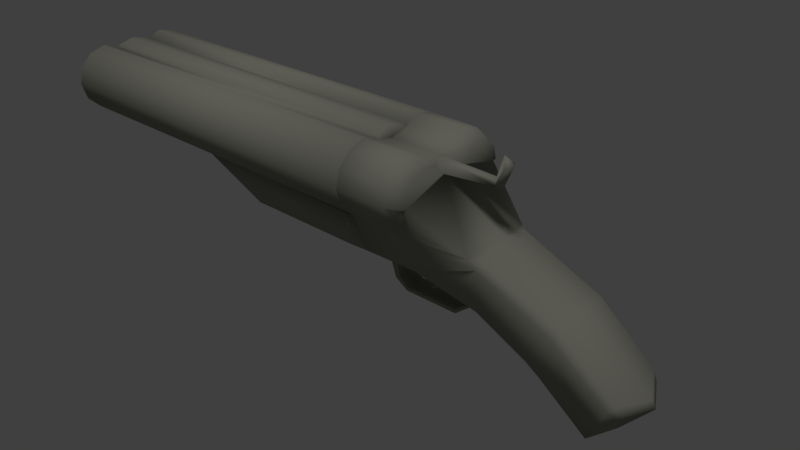 # Source: doublebarrel.blend  (saved by Blender 2.79.0; exported with 4.5.12 LTS)
import bpy
from mathutils import Matrix  # noqa: F401  (used for matrix-valued properties, if any)

bpy.ops.wm.read_factory_settings(use_empty=True)
scene = bpy.context.scene
scene.name = 'singlemodel'

# ---- collections
col_collection_1_001 = bpy.data.collections.new('Collection 1.001'); scene.collection.children.link(col_collection_1_001)
col_collection_10_001 = bpy.data.collections.new('Collection 10.001'); scene.collection.children.link(col_collection_10_001)

# ---- materials (node trees are filled in below, after node groups)
mat_brass = bpy.data.materials.new('brass')
mat_brass.alpha_threshold = 0.0
mat_brass.use_transparent_shadow = False
mat_brass.diffuse_color = (0.2957, 0.2949, 0.2478, 1.0)
mat_brass.roughness = 0.5

# ---- material node trees

# ---- world
world_world_001 = bpy.data.worlds.new('World.001'); scene.world = world_world_001
world_world_001.color = (0.05088, 0.05088, 0.05088)
world_world_001.use_sun_shadow = False
world_world_001.sun_shadow_jitter_overblur = 0.0
world_world_001.cycles.sampling_method = 'MANUAL'

# ---- cameras
cam_camera_001 = bpy.data.cameras.new('Camera.001')
cam_camera_001.clip_end = 100.0
cam_camera_001.lens = 35.0
cam_camera_001.sensor_width = 32.0
cam_camera_001.sensor_height = 18.0
cam_camera_001.ortho_scale = 7.314
cam_camera_001.dof.focus_distance = 0.0
cam_camera_001.dof.aperture_fstop = 128.0

# ---- lights
light_sun_001 = bpy.data.lights.new('Sun.001', 'SUN')
light_sun_001.transmission_factor = 0.0
light_sun_001.angle = 0.1993
light_sun_001.energy = 1.0
light_sun_001.shadow_buffer_clip_start = 0.5
light_sun_001.shadow_soft_size = 0.1
light_sun_001.shadow_cascade_max_distance = 1000.0

# ---- meshes
me_cylinder_006 = bpy.data.meshes.new('Cylinder.006')
me_cylinder_006.from_pydata([(0.206, 1.182, -1.28), (-0.02412, 0.8347, -1.29), (0.2043, 0.8347, -1.29), (-0.01412, 1.182, -1.28), (0.005661, 2.006, -1.665), (0.005661, 2.169, -1.275), (0.005661, 2.007, -1.705), (0.005661, 2.209, -1.275), (0.1127, 2.006, -1.665), (0.1127, 2.169, -1.275), (0.1127, 2.007, -1.705), (0.1127, 2.209, -1.275), (0.005661, 2.169, -1.526), (0.005661, 2.209, -1.526), (0.1127, 2.209, -1.526), (0.1127, 2.169, -1.526), (0.005661, 2.129, -1.63), (0.1127, 2.129, -1.63), (0.1127, 2.099, -1.613), (0.005661, 2.099, -1.613), (0.8192, 1.194, -0.5104), (-0.01412, 1.194, -0.5104), (-0.01412, 1.194, -1.281), (0.5248, 1.194, -1.215), (0.1449, 3.011, -1.434), (0.9894, 2.24, -2.69e-08), (0.00923, 1.193, -6.452e-08), (-0.006815, 1.193, 0.3636), (0.3451, 2.24, 0.372), (0.5599, 2.24, 0.4295), (0.7746, 2.24, 0.372), (0.9319, 2.24, 0.2148), (1.11, 1.193, 1.116e-09), (1.037, 1.193, -0.2753), (0.1139, 3.128, 0.5303), (0.5599, 1.193, 0.5506), (0.8352, 1.193, 0.4769), (1.037, 1.193, 0.2753), (0.2845, 1.193, 0.4202), (0.01249, 3.104, -0.5074), (0.01131, 3.067, -1.464), (0.4267, 4.705, -2.495), (0.4404, 4.857, -2.523), (0.8106, 2.02, -0.5049), (1.1, 2.019, -1.28e-09), (1.028, 2.019, -0.2703), (0.02811, 3.048, 0.6579), (0.2877, 2.019, 0.4106), (0.5608, 2.019, 0.54), (0.83, 2.019, 0.4679), (1.028, 2.019, 0.2701), (-0.004123, 2.02, -1.271), (0.144, 2.975, -1.403), (0.5168, 2.02, -1.208), (0.9319, 2.24, -0.006655), (0.038, 3.201, 0.5412), (0.1303, 2.24, 0.2081), (0.1879, 2.24, 0.2148), (0.003555, 2.019, 0.3554), (0.01924, 2.254, 0.2081), (0.02863, 3.05, 0.1834), (0.01551, 2.944, 0.3264), (0.1295, 3.013, 0.257), (0.03948, 4.837, -2.594), (0.04301, 5.394, -1.942), (0.4255, 3.065, -1.465), (0.5142, 3.067, -1.406), (0.02859, 4.384, -1.075), (0.02483, 3.815, -1.891), (0.4258, 3.813, -1.892), (0.5094, 3.877, -1.798), (0.4367, 5.237, -1.997), (0.4946, 5.191, -2.037), (0.582, 3.087, -0.737), (0.5076, 3.092, -0.6102), (0.6052, 2.979, -0.5996), (0.5733, 4.245, -1.261), (0.4995, 4.319, -1.157), (0.03985, 4.914, -2.628), (0.5629, 5.093, -1.929), (0.4889, 5.156, -1.879), (0.4784, 4.805, -2.586), (0.03529, 5.453, -2.055), (0.03186, 5.006, -2.625), (0.4231, 2.02, -1.271), (-0.01667, 1.913, -1.272), (0.4261, 1.194, -1.281), (-0.02407, 1.302, -1.28), (-0.00236, 2.975, -1.403), (-0.005573, 3.011, -1.434), (0.1977, 1.913, -1.272), (0.2, 1.302, -1.28), (-0.006786, 1.417, -1.444), (-0.01395, 1.312, -1.451), (0.1878, 1.417, -1.444), (0.1899, 1.312, -1.451), (0.002557, 1.462, -1.694), (-0.003244, 1.389, -1.739), (0.178, 1.462, -1.694), (0.1797, 1.389, -1.739), (0.0119, 1.612, -1.83), (0.007459, 1.59, -1.892), (0.1682, 1.612, -1.83), (0.1695, 1.59, -1.892), (-0.0117, 2.459, -1.839), (-0.01628, 2.464, -1.906), (0.1538, 2.459, -1.839), (0.1551, 2.464, -1.906), (-0.006815, 1.193, -0.4202), (-0.006815, -4.911, -0.4202), (0.00923, 1.193, -6.452e-08), (0.00923, -4.911, -1.302e-07), (-0.006815, 1.193, 0.3636), (-0.006816, -4.911, 0.3636), (1.11, 1.193, 1.116e-09), (1.037, 1.193, -0.2753), (1.037, -4.911, -0.2753), (1.11, -4.911, -6.452e-08), (0.8352, 1.193, -0.4769), (0.8352, -4.911, -0.4769), (0.5599, 1.193, -0.5506), (0.5599, -4.911, -0.5506), (0.2845, 1.193, -0.4769), (0.2845, -4.911, -0.4769), (0.2644, 1.173, 0.4909), (0.2644, -4.891, 0.4909), (0.5599, 1.193, 0.5506), (0.5599, -4.911, 0.5506), (0.8352, 1.193, 0.4769), (0.8352, -4.911, 0.4769), (1.037, 1.193, 0.2753), (1.037, -4.911, 0.2753), (0.01329, -4.891, 0.5528), (0.01329, 1.173, 0.5528), (0.2845, 1.193, 0.4202), (0.2845, -4.911, 0.4202), (0.206, 1.182, -1.28), (-0.02412, -2.372, -0.5004), (-0.02412, 0.8347, -1.29), (-0.02412, 0.8347, -0.5004), (0.5811, -2.171, -0.5544), (0.2043, 0.8347, -1.29), (0.2111, -1.222, -1.247), (0.8192, 1.182, -0.5104), (0.2043, -1.094, -1.29), (-0.01412, 1.182, -0.5104), (-0.01412, 1.182, -1.28), (0.8342, 0.8347, -0.5004), (-0.02412, -1.094, -1.29), (-0.02412, -1.224, -1.25), (0.4328, -1.094, -1.29), (0.5261, -1.138, -1.223), (0.4463, -1.219, -1.244), (0.6933, -2.111, -0.5275), (0.7644, -1.986, -0.5004), (0.5248, 1.182, -1.215), (0.4261, 1.182, -1.28), (0.4328, 0.8347, -1.29), (0.5315, 0.8347, -1.225)], [], [(3, 0, 2, 1), (18, 15, 12, 19), (13, 7, 11, 14), (14, 11, 9, 15), (15, 9, 5, 12), (6, 10, 8, 4), (11, 7, 5, 9), (17, 14, 15, 18), (16, 13, 14, 17), (6, 16, 17, 10), (10, 17, 18, 8), (8, 18, 19, 4), (80, 64, 67, 77), (25, 54, 56, 57, 28, 29, 30, 31), (54, 25, 44, 45), (43, 54, 45), (34, 55, 46), (28, 57, 58, 47), (29, 28, 47, 48), (30, 29, 48, 49), (31, 30, 49, 50), (25, 31, 50, 44), (40, 65, 84, 51), (84, 53, 23, 86), (53, 43, 20, 23), (45, 44, 32, 33), (43, 45, 33, 20), (47, 58, 27, 38), (48, 47, 38, 35), (49, 48, 35, 36), (50, 49, 36, 37), (44, 50, 37, 32), (58, 59, 26, 27), (22, 86, 23, 20, 33, 32, 37, 36, 35, 38, 27, 26, 21), (69, 65, 40, 68), (65, 66, 53, 84), (70, 76, 73, 66), (77, 67, 39, 74), (62, 57, 56), (60, 62, 56, 59), (62, 61, 58, 57), (55, 34, 62, 60), (34, 46, 61, 62), (69, 70, 66, 65), (59, 56, 54, 75, 74, 39), (66, 73, 75, 43, 53), (75, 54, 43), (69, 68, 63, 41), (41, 81, 70, 69), (73, 74, 75), (77, 74, 73, 76), (80, 77, 76, 79), (81, 79, 76, 70), (41, 63, 78, 81), (42, 83, 82, 71, 72), (72, 71, 80, 79), (42, 72, 79, 81), (71, 82, 64, 80), (83, 42, 81, 78), (88, 52, 24, 89), (90, 85, 51, 84), (87, 91, 86, 22), (91, 90, 84, 86), (92, 93, 87, 85), (94, 92, 85, 90), (93, 95, 91, 87), (95, 94, 90, 91), (96, 97, 93, 92), (98, 96, 92, 94), (97, 99, 95, 93), (99, 98, 94, 95), (100, 101, 97, 96), (102, 100, 96, 98), (101, 103, 99, 97), (103, 102, 98, 99), (104, 105, 101, 100), (106, 104, 100, 102), (105, 107, 103, 101), (107, 106, 102, 103), (88, 89, 105, 104), (52, 88, 104, 106), (89, 24, 107, 105), (24, 52, 106, 107), (114, 117, 116, 115), (115, 116, 119, 118), (118, 119, 121, 120), (120, 121, 123, 122), (122, 123, 109, 108), (133, 132, 125, 124), (134, 135, 127, 126), (126, 127, 129, 128), (128, 129, 131, 130), (130, 131, 117, 114), (117, 131, 129, 127, 135, 113, 111, 109, 123, 121, 119, 116), (115, 118, 120, 122, 108, 110, 112, 134, 126, 128, 130, 114), (133, 124, 134, 112), (125, 132, 113, 135), (124, 125, 135, 134), (155, 143, 147, 158), (147, 139, 137, 140, 153, 154), (158, 147, 154, 151), (142, 140, 137, 149), (136, 156, 157, 141), (146, 145, 143, 155, 156, 136), (143, 145, 139, 147), (138, 141, 144, 148), (150, 151, 152), (150, 157, 158, 151), (153, 152, 151, 154), (144, 150, 152, 142), (155, 158, 157, 156), (141, 157, 150, 144), (148, 144, 142, 149), (152, 153, 140, 142)])
me_cylinder_006.polygons.foreach_set('use_smooth', [True] * 114)
_uv = me_cylinder_006.uv_layers.new(name='UVMap')
_uv.uv.foreach_set('vector', [0.4188, 0.3896, 0.4188, 0.3896, 0.452, 0.3869, 0.452, 0.3869, 0.3311, 0.3022, 0.3244, 0.3249, 0.3244, 0.3249, 0.3311, 0.3022, 0.3206, 0.3249, 0.3206, 0.3911, 0.3206, 0.3911, 0.3206, 0.3249, 0.3206, 0.3249, 0.3206, 0.3911, 0.3244, 0.3911, 0.3244, 0.3249, 0.3244, 0.3249, 0.3244, 0.3911, 0.3244, 0.3911, 0.3244, 0.3249, 0.3399, 0.2779, 0.3399, 0.2779, 0.34, 0.2884, 0.34, 0.2884, 0.3206, 0.3911, 0.3206, 0.3911, 0.3244, 0.3911, 0.3244, 0.3911, 0.3283, 0.2976, 0.3206, 0.3249, 0.3244, 0.3249, 0.3311, 0.3022, 0.3283, 0.2976, 0.3206, 0.3249, 0.3206, 0.3249, 0.3283, 0.2976, 0.3399, 0.2779, 0.3283, 0.2976, 0.3283, 0.2976, 0.3399, 0.2779, 0.3399, 0.2779, 0.3283, 0.2976, 0.3311, 0.3022, 0.34, 0.2884, 0.34, 0.2884, 0.3311, 0.3022, 0.3311, 0.3022, 0.34, 0.2884, 0.03881, 0.2323, 0.01606, 0.2158, 0.1126, 0.4435, 0.1189, 0.422, 0.9883, 0.7149, 0.9883, 0.7279, 0.9883, 0.9094, 0.9883, 0.8963, 0.9883, 0.8607, 0.9883, 0.8121, 0.9883, 0.7635, 0.9883, 0.7279, 0.9883, 0.7279, 0.9883, 0.7149, 0.9702, 0.6898, 0.9702, 0.7062, 0.9702, 0.7554, 0.9883, 0.7279, 0.9702, 0.7062, 0.2328, 0.8652, 0.2257, 0.8681, 0.2404, 0.8988, 0.9883, 0.8607, 0.9883, 0.8963, 0.9702, 0.9381, 0.9702, 0.8737, 0.9883, 0.8121, 0.9883, 0.8607, 0.9702, 0.8737, 0.9702, 0.8119, 0.9883, 0.7635, 0.9883, 0.8121, 0.9702, 0.8119, 0.9702, 0.751, 0.9883, 0.7279, 0.9883, 0.7635, 0.9702, 0.751, 0.9702, 0.7062, 0.9883, 0.7149, 0.9883, 0.7279, 0.9702, 0.7062, 0.9702, 0.6898, 0.2385, 0.3412, 0.2387, 0.3411, 0.3386, 0.392, 0.3386, 0.392, 0.3386, 0.392, 0.3386, 0.4086, 0.4176, 0.4068, 0.4176, 0.3893, 0.3386, 0.4086, 0.3386, 0.5933, 0.4176, 0.5918, 0.4176, 0.4068, 0.9702, 0.7062, 0.9702, 0.6898, 0.9021, 0.6875, 0.9021, 0.7042, 0.9702, 0.7554, 0.9702, 0.7062, 0.9021, 0.7042, 0.9022, 0.7534, 0.9702, 0.8737, 0.9702, 0.9381, 0.9021, 0.9404, 0.9021, 0.8745, 0.9702, 0.8119, 0.9702, 0.8737, 0.9021, 0.8745, 0.9021, 0.8121, 0.9702, 0.751, 0.9702, 0.8119, 0.9021, 0.8121, 0.9021, 0.7498, 0.9702, 0.7062, 0.9702, 0.751, 0.9021, 0.7498, 0.9021, 0.7042, 0.9702, 0.6898, 0.9702, 0.7062, 0.9021, 0.7042, 0.9021, 0.6875, 0.9702, 0.9381, 0.9895, 0.9345, 0.9021, 0.9368, 0.9021, 0.9404, 0.9022, 0.9421, 0.9022, 0.8424, 0.9022, 0.8201, 0.9022, 0.7534, 0.9021, 0.7042, 0.9021, 0.6875, 0.9021, 0.7042, 0.9021, 0.7498, 0.9021, 0.8121, 0.9021, 0.8745, 0.9021, 0.9404, 0.9021, 0.9368, 0.9022, 0.9421, 0.1673, 0.2289, 0.2387, 0.3411, 0.2385, 0.3412, 0.1671, 0.229, 0.2387, 0.3411, 0.2386, 0.3566, 0.3386, 0.4086, 0.3386, 0.392, 0.1612, 0.2534, 0.1259, 0.3946, 0.2367, 0.5323, 0.2386, 0.3566, 0.1189, 0.422, 0.1126, 0.4435, 0.235, 0.5926, 0.2362, 0.5656, 0.2437, 0.7934, 0.3177, 0.7823, 0.3177, 0.7806, 0.2402, 0.7741, 0.2437, 0.7934, 0.3177, 0.7806, 0.3163, 0.7806, 0.2437, 0.7934, 0.2503, 0.8117, 0.3387, 0.8193, 0.3177, 0.7823, 0.2257, 0.8681, 0.2328, 0.8652, 0.2437, 0.7934, 0.2402, 0.7741, 0.2328, 0.8652, 0.2404, 0.8988, 0.2503, 0.8117, 0.2437, 0.7934, 0.1673, 0.2289, 0.1612, 0.2534, 0.2386, 0.3566, 0.2387, 0.3411, 0.3163, 0.7806, 0.3177, 0.7806, 0.3177, 0.7242, 0.2469, 0.5684, 0.2362, 0.5656, 0.235, 0.5926, 0.2386, 0.3566, 0.2367, 0.5323, 0.2469, 0.5684, 0.3386, 0.5933, 0.3386, 0.4086, 0.2469, 0.5684, 0.3177, 0.7242, 0.3386, 0.5933, 0.1673, 0.2289, 0.1671, 0.229, 0.06938, 0.04442, 0.08197, 0.07037, 0.08197, 0.07037, 0.0724, 0.0464, 0.1612, 0.2534, 0.1673, 0.2289, 0.2367, 0.5323, 0.2362, 0.5656, 0.2469, 0.5684, 0.1189, 0.422, 0.2362, 0.5656, 0.2367, 0.5323, 0.1259, 0.3946, 0.03881, 0.2323, 0.1189, 0.422, 0.1259, 0.3946, 0.04485, 0.2191, 0.0724, 0.0464, 0.04485, 0.2191, 0.1259, 0.3946, 0.1612, 0.2534, 0.08197, 0.07037, 0.06938, 0.04442, 0.06202, 0.0356, 0.0724, 0.0464, 0.06745, 0.06296, 0.05321, 0.03625, 0.01047, 0.1861, 0.03112, 0.2013, 0.03553, 0.1908, 0.03553, 0.1908, 0.03112, 0.2013, 0.03881, 0.2323, 0.04485, 0.2191, 0.06745, 0.06296, 0.03553, 0.1908, 0.04485, 0.2191, 0.0724, 0.0464, 0.03112, 0.2013, 0.01047, 0.1861, 0.01606, 0.2158, 0.03881, 0.2323, 0.05321, 0.03625, 0.06745, 0.06296, 0.0724, 0.0464, 0.06202, 0.0356, 0.2473, 0.3573, 0.2473, 0.3573, 0.2439, 0.3493, 0.2439, 0.3493, 0.3489, 0.3916, 0.3489, 0.3916, 0.3386, 0.392, 0.3386, 0.392, 0.4073, 0.3897, 0.4073, 0.3897, 0.4176, 0.3893, 0.4176, 0.3893, 0.4073, 0.3897, 0.3489, 0.3916, 0.3386, 0.392, 0.4176, 0.3893, 0.3963, 0.3467, 0.4064, 0.3448, 0.4073, 0.3897, 0.3489, 0.3916, 0.3963, 0.3467, 0.3963, 0.3467, 0.3489, 0.3916, 0.3489, 0.3916, 0.4064, 0.3448, 0.4064, 0.3448, 0.4073, 0.3897, 0.4073, 0.3897, 0.4064, 0.3448, 0.3963, 0.3467, 0.3489, 0.3916, 0.4073, 0.3897, 0.392, 0.2808, 0.399, 0.2691, 0.4064, 0.3448, 0.3963, 0.3467, 0.392, 0.2808, 0.392, 0.2808, 0.3963, 0.3467, 0.3963, 0.3467, 0.399, 0.2691, 0.399, 0.2691, 0.4064, 0.3448, 0.4064, 0.3448, 0.399, 0.2691, 0.392, 0.2808, 0.3963, 0.3467, 0.4064, 0.3448, 0.3777, 0.2451, 0.3798, 0.229, 0.399, 0.2691, 0.392, 0.2808, 0.3777, 0.2451, 0.3777, 0.2451, 0.392, 0.2808, 0.392, 0.2808, 0.3798, 0.229, 0.3798, 0.229, 0.399, 0.2691, 0.399, 0.2691, 0.3798, 0.229, 0.3777, 0.2451, 0.392, 0.2808, 0.399, 0.2691, 0.2967, 0.2428, 0.2962, 0.2252, 0.3798, 0.229, 0.3777, 0.2451, 0.2967, 0.2428, 0.2967, 0.2428, 0.3777, 0.2451, 0.3777, 0.2451, 0.2962, 0.2252, 0.2962, 0.2252, 0.3798, 0.229, 0.3798, 0.229, 0.2962, 0.2252, 0.2967, 0.2428, 0.3777, 0.2451, 0.3798, 0.229, 0.2473, 0.3573, 0.2439, 0.3493, 0.2962, 0.2252, 0.2967, 0.2428, 0.2473, 0.3573, 0.2473, 0.3573, 0.2967, 0.2428, 0.2967, 0.2428, 0.2439, 0.3493, 0.2439, 0.3493, 0.2962, 0.2252, 0.2962, 0.2252, 0.2439, 0.3493, 0.2473, 0.3573, 0.2967, 0.2428, 0.2962, 0.2252, 0.9021, 0.6875, 0.3993, 0.6875, 0.3993, 0.7042, 0.9021, 0.7042, 0.9021, 0.7042, 0.3993, 0.7042, 0.3993, 0.7498, 0.9021, 0.7498, 0.9021, 0.7498, 0.3993, 0.7498, 0.3993, 0.8121, 0.9021, 0.8121, 0.9021, 0.8121, 0.3993, 0.8121, 0.3993, 0.8745, 0.9021, 0.8745, 0.9021, 0.8745, 0.3993, 0.8745, 0.3993, 0.9404, 0.9021, 0.9404, 0.9004, 0.9359, 0.401, 0.9359, 0.401, 0.879, 0.9004, 0.879, 0.9021, 0.8745, 0.3993, 0.8745, 0.3993, 0.8121, 0.9021, 0.8121, 0.9021, 0.8121, 0.3993, 0.8121, 0.3993, 0.7498, 0.9021, 0.7498, 0.9021, 0.7498, 0.3993, 0.7498, 0.3993, 0.7042, 0.9021, 0.7042, 0.9021, 0.7042, 0.3993, 0.7042, 0.3993, 0.6875, 0.9021, 0.6875, 0.1824, 0.7354, 0.1719, 0.833, 0.1433, 0.9045, 0.1043, 0.9307, 0.06521, 0.8844, 0.02387, 0.8643, 0.02615, 0.7354, 0.02387, 0.5863, 0.06521, 0.5662, 0.1043, 0.5401, 0.1433, 0.5662, 0.1719, 0.6377, 0.1719, 0.6377, 0.1433, 0.5662, 0.1043, 0.5401, 0.06521, 0.5662, 0.02387, 0.5863, 0.02615, 0.7354, 0.02387, 0.8643, 0.06521, 0.8844, 0.1043, 0.9307, 0.1433, 0.9045, 0.1719, 0.833, 0.1824, 0.7354, 0.9004, 0.9359, 0.9004, 0.879, 0.9021, 0.8745, 0.9021, 0.9404, 0.401, 0.879, 0.401, 0.9359, 0.3993, 0.9404, 0.3993, 0.8745, 0.9004, 0.879, 0.401, 0.879, 0.3993, 0.8745, 0.9021, 0.8745, 0.4188, 0.4068, 0.4188, 0.5918, 0.452, 0.5945, 0.452, 0.4042, 0.8726, 0.75, 0.8726, 0.9443, 0.6085, 0.9443, 0.625, 0.8073, 0.63, 0.7819, 0.6403, 0.7658, 0.452, 0.4042, 0.452, 0.5945, 0.7216, 0.5945, 0.6406, 0.4047, 0.6486, 0.3983, 0.7393, 0.5803, 0.7585, 0.5945, 0.6488, 0.3975, 0.4188, 0.3896, 0.4188, 0.3896, 0.452, 0.3869, 0.452, 0.3869, 0.4188, 0.3896, 0.4188, 0.5918, 0.4188, 0.5918, 0.4188, 0.4068, 0.4188, 0.3896, 0.4188, 0.3896, 0.9012, 0.7534, 0.9012, 0.9421, 0.8726, 0.9443, 0.8726, 0.75, 0.452, 0.3869, 0.452, 0.3869, 0.6364, 0.3869, 0.6364, 0.3869, 0.6364, 0.3869, 0.6406, 0.4047, 0.6484, 0.3991, 0.6364, 0.3869, 0.452, 0.3869, 0.452, 0.4042, 0.6406, 0.4047, 0.7336, 0.5873, 0.6484, 0.3991, 0.6406, 0.4047, 0.7216, 0.5945, 0.6364, 0.3869, 0.6364, 0.3869, 0.6484, 0.3991, 0.6486, 0.3983, 0.4188, 0.4068, 0.452, 0.4042, 0.452, 0.3869, 0.4188, 0.3896, 0.452, 0.3869, 0.452, 0.3869, 0.6364, 0.3869, 0.6364, 0.3869, 0.6364, 0.3869, 0.6364, 0.3869, 0.6486, 0.3983, 0.6488, 0.3975, 0.6484, 0.3991, 0.7336, 0.5873, 0.7393, 0.5803, 0.6486, 0.3983])
me_cylinder_006.materials.append(mat_brass)
me_cylinder_006.use_remesh_preserve_volume = False
me_cylinder_006.use_remesh_preserve_attributes = False
me_cylinder_006.use_mirror_vertex_groups = False
me_cylinder_006.update()
arm_armature = bpy.data.armatures.new('Armature')  # bones are not reproduced

# ---- objects
ob_body = bpy.data.objects.new('body', me_cylinder_006)
ob_camera_001 = bpy.data.objects.new('Camera.001', cam_camera_001)
ob_dbshot_skelly = bpy.data.objects.new('dbshot_skelly', arm_armature)
ob_sun_001 = bpy.data.objects.new('Sun.001', light_sun_001)

# ---- transforms, parenting, visibility, modifiers, constraints
ob_body.location = (0.0, 0.0, 0.0)
ob_body.lineart.crease_threshold = 0.0
_vg = ob_body.vertex_groups.new(name='body')
_vg.add([0, 1, 2, 3, 4, 5, 6, 7, 8, 9, 10, 11, 12, 13, 14, 15, 16, 17, 18, 19, 20, 21, 22, 23, 24, 25, 26, 27, 28, 29, 30, 31, 32, 33, 35, 36, 37, 38, 39, 40, 41, 42, 43, 44, 45, 47, 48, 49, 50, 51, 52, 53, 54, 56, 57, 58, 59, 63, 64, 65, 66, 67, 68, 69, 70, 71, 72, 73, 74, 75, 76, 77, 78, 79, 80, 81, 82, 83, 84, 85, 86, 87, 88, 89, 90, 91, 92, 93, 94, 95, 96, 97, 98, 99, 100, 101, 102, 103, 104, 105, 106, 107], 1.0, 'REPLACE')
_vg = ob_body.vertex_groups.new(name='lock')
_vg.add([34, 46, 55, 60, 61, 62], 1.0, 'REPLACE')
_vg = ob_body.vertex_groups.new(name='barrel')
_vg.add([108, 109, 110, 111, 112, 113, 114, 115, 116, 117, 118, 119, 120, 121, 122, 123, 124, 125, 126, 127, 128, 129, 130, 131, 132, 133, 134, 135, 136, 137, 138, 139, 140, 141, 142, 143, 144, 145, 146, 147, 148, 149, 150, 151, 152, 153, 154, 155, 156, 157, 158], 1.0, 'REPLACE')
_m = ob_body.modifiers.new('Mirror', 'MIRROR')
_m.merge_threshold = 0.1
_m = ob_body.modifiers.new('Armature', 'ARMATURE')
_m.object = ob_dbshot_skelly
ob_camera_001.location = (8.184, 8.528, 5.245)
ob_camera_001.rotation_euler = (1.053, 0.01051, 2.287)
ob_camera_001.scale = (1.0, 1.0, 1.0)
ob_camera_001.lock_rotations_4d = False
ob_camera_001.empty_display_type = 'ARROWS'
ob_camera_001.color = (0.0, 0.0, 0.0, 0.0)
ob_camera_001.display_type = 'WIRE'
ob_camera_001.lineart.crease_threshold = 0.0
ob_dbshot_skelly.location = (0.0, 0.0, 0.0)
ob_dbshot_skelly.lineart.crease_threshold = 0.0
ob_sun_001.location = (-10.55, -2.708, -12.36)
ob_sun_001.rotation_euler = (0.03629, 0.2725, 0.4895)
ob_sun_001.lineart.crease_threshold = 0.0

# ---- collection membership
col_collection_1_001.objects.link(ob_body)
col_collection_1_001.objects.link(ob_camera_001)
col_collection_10_001.objects.link(ob_dbshot_skelly)
col_collection_10_001.objects.link(ob_sun_001)

# ---- scene / render settings (as saved in the file)
scene.camera = ob_camera_001
scene.frame_start = 1; scene.frame_end = 250; scene.frame_set(4)
scene.render.engine = 'BLENDER_EEVEE_NEXT'
scene.render.resolution_percentage = 50
scene.render.dither_intensity = 0.0
scene.render.film_transparent = True
scene.render.bake_margin = 2
scene.cycles.use_denoising = False
scene.cycles.samples = 128
scene.cycles.sampling_pattern = 'TABULATED_SOBOL'
scene.cycles.use_adaptive_sampling = False
scene.cycles.use_light_tree = False
scene.cycles.blur_glossy = 0.0
scene.cycles.sample_clamp_indirect = 0.0
scene.view_settings.view_transform = 'Standard'
bpy.context.view_layer.update()
